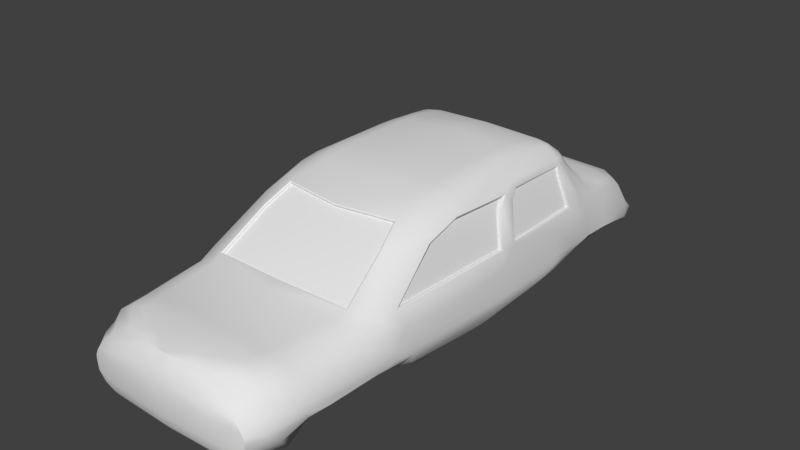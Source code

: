 # Source: Car.blend  (saved by Blender 2.78.0; exported with 4.5.12 LTS)
import bpy
from mathutils import Matrix  # noqa: F401  (used for matrix-valued properties, if any)

bpy.ops.wm.read_factory_settings(use_empty=True)
scene = bpy.context.scene
scene.name = 'Scene'

# ---- collections
col_collection_1 = bpy.data.collections.new('Collection 1'); scene.collection.children.link(col_collection_1)

# ---- materials (node trees are filled in below, after node groups)
mat_model_carm = bpy.data.materials.new('Model_CarM')
mat_model_carm.alpha_threshold = 0.0
mat_model_carm.use_transparent_shadow = False
mat_model_carm.roughness = 0.5
mat_model_carm.line_color = (0.0, 0.0, 0.0, 1.0)

# ---- node groups
ng_auto_smooth = bpy.data.node_groups.new('Auto Smooth', 'GeometryNodeTree')
_s = ng_auto_smooth.interface.new_socket(name='Geometry', in_out='OUTPUT', socket_type='NodeSocketGeometry')
_s = ng_auto_smooth.interface.new_socket(name='Geometry', in_out='INPUT', socket_type='NodeSocketGeometry')
_s = ng_auto_smooth.interface.new_socket(name='Angle', in_out='INPUT', socket_type='NodeSocketFloat')
_s.subtype = 'ANGLE'
_s.min_value = 0.0
_s.max_value = 3.142
ng_auto_smooth.is_modifier = True
_N = ng_auto_smooth.nodes; _L = ng_auto_smooth.links
n0 = _N.new('NodeGroupOutput'); n0.name = 'Group Output'; n0.location = (480, -100)
n1 = _N.new('NodeGroupInput'); n1.name = 'Group Input'; n1.location = (-420, -300)
n2 = _N.new('NodeGroupInput'); n2.name = 'Group Input.001'; n2.location = (-60, -100)
n3 = _N.new('GeometryNodeSetShadeSmooth'); n3.name = 'Set Shade Smooth'; n3.location = (120, -100)
n3.domain = 'EDGE'
n4 = _N.new('GeometryNodeSetShadeSmooth'); n4.name = 'Set Shade Smooth.001'; n4.location = (300, -100)
n5 = _N.new('GeometryNodeInputMeshEdgeAngle'); n5.name = 'Edge Angle'; n5.location = (-420, -220)
n6 = _N.new('GeometryNodeInputEdgeSmooth'); n6.name = 'Is Edge Smooth'; n6.location = (-60, -160)
n7 = _N.new('GeometryNodeInputShadeSmooth'); n7.name = 'Is Face Smooth'; n7.location = (-240, -340)
n8 = _N.new('FunctionNodeBooleanMath'); n8.name = 'Boolean Math'; n8.location = (-60, -220)
n9 = _N.new('FunctionNodeCompare'); n9.name = 'Compare'; n9.location = (-240, -180)
n9.operation = 'LESS_EQUAL'
_L.new(n5.outputs[0], n9.inputs[0])
_L.new(n4.outputs[0], n0.inputs[0])
_L.new(n1.outputs[1], n9.inputs[1])
_L.new(n9.outputs[0], n8.inputs[0])
_L.new(n7.outputs[0], n8.inputs[1])
_L.new(n2.outputs[0], n3.inputs[0])
_L.new(n6.outputs[0], n3.inputs[1])
_L.new(n3.outputs[0], n4.inputs[0])
_L.new(n8.outputs[0], n3.inputs[2])
n0.is_active_output = True

# ---- material node trees

# ---- world
world_world = bpy.data.worlds.new('World'); scene.world = world_world
world_world.color = (0.05088, 0.05088, 0.05088)
world_world.use_sun_shadow = False
world_world.sun_shadow_jitter_overblur = 0.0
world_world.cycles.sampling_method = 'MANUAL'

# ---- meshes
me_model_car = bpy.data.meshes.new('Model_Car')
me_model_car.from_pydata([(1.354, -3.869, 0.4244), (1.33, -3.931, 0.4948), (1.509, -1.712, 0.4138), (1.514, -1.721, 0.4907), (1.485, -1.818, 0.8174), (1.338, -1.462, 0.09445), (0.9889, -3.367, 0.1455), (0.8224, -3.677, 1.071), (1.375, -3.228, 0.8309), (1.029, -3.128, 0.3132), (1.456, -3.047, 0.4453), (1.469, -3.011, 0.5206), (1.043, 3.88, 0.127), (0.9557, -3.621, 0.02532), (1.326, -3.583, 0.1456), (1.386, 3.414, 0.1628), (1.046, 2.699, 1.065), (1.379, 2.684, 0.8982), (1.136, -0.4677, 1.845), (1.124, -0.7698, 1.818), (1.216, -0.04925, 1.767), (0.8794, 1.971, 1.682), (0.9098, 2.032, 1.608), (0.7891, 1.103, 1.956), (1.043, 3.9, 0.2772), (1.079, 2.867, 0.2094), (0.9082, -4.147, 0.1463), (1.025, 3.267, 0.01979), (0.891, -3.331, 1.064), (1.274, -3.914, 0.6813), (0.8458, -4.181, 0.4216), (0.8309, -4.184, 0.4946), (1.052, 2.321, 0.2786), (1.079, 2.506, 0.2829), (1.006, -1.698, 0.09445), (0.7917, -4.176, 0.73), (1.034, 3.616, 0.6557), (1.006, 1.578, 0.09445), (0.7745, 0.09548, 1.973), (0.7603, -0.3243, 1.953), (1.006, -1.398, 0.03311), (0.3225, -4.042, 1.02), (1.213, -3.714, 0.9145), (0.9955, -2.5, 1.07), (1.493, -2.305, 0.4566), (1.512, -2.314, 0.5239), (1.047, -2.311, 0.3475), (1.455, -2.402, 0.8253), (1.034, 0.6083, 0.02142), (1.006, 1.136, 0.03311), (1.043, 0.3833, 0.01753), (1.043, -0.3045, 0.01753), (0.8291, 1.748, 1.834), (0.8142, 1.804, 1.812), (0.8306, 1.69, 1.85), (0.8148, 1.514, 1.891), (1.244, 1.631, 1.695), (1.189, 1.784, 1.688), (1.244, 0.8603, 1.727), (1.238, 1.786, 1.613), (1.236, 0.5495, 1.74), (1.401, 0.8142, 0.08934), (1.338, 1.342, 0.09445), (1.422, 0.5663, 0.08763), (1.422, -0.2233, 0.08763), (1.508, 1.721, 0.7211), (1.502, 2.079, 0.7191), (1.509, 1.333, 0.7293), (1.503, 0.121, 0.7633), (1.496, 1.612, 0.311), (1.431, 1.935, 0.2985), (1.502, 1.711, 0.3571), (1.517, 1.251, 0.3227), (1.458, 2.088, 0.3317), (1.516, 1.325, 0.3752), (1.517, 0.113, 0.3567), (1.516, 0.1524, 0.419), (1.213, -1.41, 0.05623), (1.028, -1.086, 1.788), (1.199, -0.2243, 1.788), (1.224, -0.7773, 1.697), (1.293, 2.183, 0.287), (1.333, 2.379, 0.3051), (1.502, -1.981, 0.4268), (1.514, -1.992, 0.5032), (1.51, -1.741, 0.5817), (1.414, 2.353, 0.9344), (1.475, -2.095, 0.8239), (1.213, 1.502, 0.09786), (1.213, -1.614, 0.09786), (1.46, -1.686, 0.2795), (1.233, -4.109, 0.4213), (1.227, -4.109, 0.4932), (1.23, -2.476, 1.019), (1.267, -3.119, 0.3377), (0.8734, -3.424, 1.066), (1.333, 2.959, 0.2133), (1.196, 3.351, 0.05142), (1.409, -3.429, 0.5073), (1.415, -3.363, 0.4312), (1.158, -3.613, 0.05002), (1.12, -4.102, 0.1471), (1.293, -3.931, 0.5621), (1.286, -2.306, 0.3686), (1.474, -3.06, 0.6117), (1.353, -3.712, 0.2813), (1.33, -3.422, 0.8499), (1.199, -3.411, 0.1476), (1.341, 2.927, 0.8527), (1.341, 3.549, 0.3234), (1.043, 3.807, 0.4322), (1.394, 3.408, 0.2119), (1.212, 3.824, 0.1309), (1.043, 2.953, 1.028), (1.285, 2.691, 1.009), (1.292, 3.309, 0.7305), (1.032, 1.639, 1.82), (1.025, 1.721, 1.806), (0.9914, 1.794, 1.788), (0.7849, 0.8663, 1.966), (1.074, 1.901, 1.683), (1.116, 1.94, 1.61), (0.9595, -0.03019, 1.943), (0.9286, -0.3947, 1.925), (0.9877, 1.352, 0.04528), (0.9877, -1.561, 0.05623), (0.7599, -0.7089, 1.915), (1.096, 2.691, 0.2643), (1.053, 2.419, 1.133), (1.069, -2.072, 0.2668), (1.043, 1.96, 0.2375), (0.8167, -4.185, 0.5705), (0.879, -4.17, 0.2804), (0.9877, 3.762, 0.03391), (0.9877, 3.082, 0.054), (0.9353, 2.096, 1.522), (0.8975, -4.089, 0.05623), (0.9356, -3.485, 0.05623), (1.027, -3.22, 0.2672), (1.043, 3.893, 0.1727), (0.9877, 3.402, 0.8511), (0.8094, 1.859, 1.782), (1.11, -3.326, 1.016), (1.256, -3.788, 0.7688), (0.6998, -3.973, 1.003), (0.3008, -3.905, 1.054), (0.5721, -4.123, 0.8758), (1.014, -3.682, 1.038), (1.083, -4.114, 0.7183), (1.504, -2.333, 0.6087), (1.213, 1.202, 0.05623), (1.263, 0.6828, 0.04692), (1.28, 0.452, 0.04382), (1.28, -0.274, 0.04382), (1.487, 2.182, 0.4032), (1.508, 1.767, 0.4348), (1.515, 1.363, 0.4561), (1.513, 0.1676, 0.5043), (1.436, 1.982, 1.054), (1.053, 2.379, 1.133), (1.422, 1.617, 0.2412), (1.493, 1.338, 0.2441), (1.517, 1.017, 0.2476), (1.517, -0.01266, 0.2585), (1.274, 1.797, 1.524), (0.9353, 2.055, 1.522), (0.9098, 1.992, 1.608), (0.986, 0.8608, 1.917), (1.015, 1.381, 1.857), (1.145, 1.352, 0.05785), (1.145, -1.532, 0.06881), (0.8864, -0.6614, 1.901), (1.447, 2.709, 0.336), (1.508, -2.015, 0.5935), (1.339, 2.312, 1.068), (1.303, -2.192, 1.086), (1.28, 1.831, 0.2389), (1.355, -1.982, 0.2894), (1.216, -4.11, 0.2804), (1.189, -4.111, 0.567), (1.087, -3.422, 1.021), (1.145, 3.166, 0.06399), (1.414, -3.48, 0.6184), (1.29, -3.252, 0.2909), (1.04, -4.07, 0.06881), (1.08, -3.496, 0.06881), (1.145, 3.725, 0.04358), (1.147, 1.983, 1.523), (1.264, 3.799, 0.1876), (1.349, 3.491, 0.3991), (1.181, -1.37, 1.586), (1.212, 3.169, 0.8956), (1.28, 2.946, 0.9631), (0.9426, 1.842, 1.771), (0.98, 0.6397, 1.929), (0.5878, -3.88, 1.038), (0.9757, -4.052, 0.8182), (1.021, -2.28, 1.099), (0.9382, -1.616, 1.521), (0.8457, -1.243, 1.734), (0.8457, -1.258, 1.759), (0.8577, -1.245, 1.777), (1.021, -2.295, 1.124), (1.039, -2.315, 1.128), (0.952, -1.625, 1.562), (0.9382, -1.631, 1.546), (1.243, -1.094, 1.543), (1.365, -1.852, 1.065), (1.22, -0.6009, 1.653), (1.265, 0.3013, 1.619), (1.308, 0.1667, 1.519), (1.434, 0.0687, 1.046), (1.25, -0.5791, 1.687), (1.238, -0.6017, 1.659), (1.295, 0.3666, 1.653), (1.283, 0.3, 1.63), (1.41, -1.902, 1.058), (1.394, -1.86, 1.075), (1.261, -1.094, 1.549), (1.272, -1.127, 1.561), (1.453, 0.06792, 1.053), (1.479, 0.09062, 1.037), (1.326, 0.1659, 1.526), (1.35, 0.2051, 1.534), (1.252, 1.586, 1.616), (1.29, 1.554, 1.526), (1.254, 0.6151, 1.645), (1.305, 0.4737, 1.533), (1.427, 1.629, 1.049), (1.434, 0.3818, 1.04), (1.274, 1.622, 1.635), (1.279, 1.586, 1.616), (1.283, 0.6065, 1.67), (1.279, 0.6151, 1.645), (1.453, 1.629, 1.049), (1.476, 1.666, 1.021), (1.482, 0.3329, 1.011), (1.459, 0.3818, 1.04), (1.315, 1.554, 1.526), (1.328, 1.585, 1.526), (1.351, 0.4301, 1.533), (1.33, 0.4737, 1.533), (-1.354, -3.869, 0.4244), (-1.33, -3.931, 0.4948), (-1.509, -1.712, 0.4138), (-1.514, -1.721, 0.4907), (-1.485, -1.818, 0.8174), (-1.338, -1.462, 0.09445), (-0.9889, -3.367, 0.1455), (-0.8224, -3.677, 1.071), (-1.375, -3.228, 0.8309), (-1.029, -3.128, 0.3132), (-1.456, -3.047, 0.4453), (-1.469, -3.011, 0.5206), (-1.043, 3.88, 0.127), (-0.9557, -3.621, 0.02532), (-1.326, -3.583, 0.1456), (-1.386, 3.414, 0.1628), (-1.046, 2.699, 1.065), (-1.379, 2.684, 0.8982), (-1.136, -0.4677, 1.845), (-1.124, -0.7698, 1.818), (-1.216, -0.04925, 1.767), (-0.8794, 1.971, 1.682), (-0.9098, 2.032, 1.608), (-0.7891, 1.103, 1.956), (-1.043, 3.9, 0.2772), (-1.079, 2.867, 0.2094), (-0.9082, -4.147, 0.1463), (-1.025, 3.267, 0.01979), (-0.891, -3.331, 1.064), (-1.274, -3.914, 0.6813), (-0.8458, -4.181, 0.4216), (-0.8309, -4.184, 0.4946), (-1.052, 2.321, 0.2786), (-1.079, 2.506, 0.2829), (-1.006, -1.698, 0.09445), (-0.7917, -4.176, 0.73), (-1.034, 3.616, 0.6557), (-1.006, 1.578, 0.09445), (-0.7745, 0.09548, 1.973), (-0.7603, -0.3243, 1.953), (-1.006, -1.398, 0.03311), (-0.3225, -4.042, 1.02), (-1.213, -3.714, 0.9145), (-0.9955, -2.5, 1.07), (-1.493, -2.305, 0.4566), (-1.512, -2.314, 0.5239), (-1.047, -2.311, 0.3475), (-1.455, -2.402, 0.8253), (-1.034, 0.6083, 0.02142), (-1.006, 1.136, 0.03311), (-1.043, 0.3833, 0.01753), (-1.043, -0.3045, 0.01753), (-0.8291, 1.748, 1.834), (-0.8142, 1.804, 1.812), (-0.8306, 1.69, 1.85), (-0.8148, 1.514, 1.891), (-1.244, 1.631, 1.695), (-1.189, 1.784, 1.688), (-1.244, 0.8603, 1.727), (0.0, 2.13, 1.521), (-1.238, 1.786, 1.613), (0.0, 2.438, 1.167), (-1.236, 0.5495, 1.74), (-1.401, 0.8142, 0.08934), (-1.338, 1.342, 0.09445), (-1.422, 0.5663, 0.08763), (-1.422, -0.2233, 0.08763), (-1.508, 1.721, 0.7211), (-1.502, 2.079, 0.7191), (-1.509, 1.333, 0.7293), (-1.503, 0.121, 0.7633), (-1.496, 1.612, 0.311), (-1.431, 1.935, 0.2985), (-1.502, 1.711, 0.3571), (-1.517, 1.251, 0.3227), (-1.458, 2.088, 0.3317), (-1.516, 1.325, 0.3752), (-1.517, 0.113, 0.3567), (-1.516, 0.1524, 0.419), (-1.213, -1.41, 0.05623), (-1.028, -1.086, 1.788), (-1.199, -0.2243, 1.788), (-1.224, -0.7773, 1.697), (-1.293, 2.183, 0.287), (-1.333, 2.379, 0.3051), (-1.502, -1.981, 0.4268), (-1.514, -1.992, 0.5032), (-1.51, -1.741, 0.5817), (-1.414, 2.353, 0.9344), (-1.475, -2.095, 0.8239), (-1.213, 1.502, 0.09786), (-1.213, -1.614, 0.09786), (-1.46, -1.686, 0.2795), (-1.233, -4.109, 0.4213), (-1.227, -4.109, 0.4932), (-1.23, -2.476, 1.019), (-1.267, -3.119, 0.3377), (-0.8734, -3.424, 1.066), (-1.333, 2.959, 0.2133), (-1.196, 3.351, 0.05142), (-1.409, -3.429, 0.5073), (-1.415, -3.363, 0.4312), (-1.158, -3.613, 0.05002), (-1.12, -4.102, 0.1471), (-1.293, -3.931, 0.5621), (-1.286, -2.306, 0.3686), (-1.474, -3.06, 0.6117), (-1.353, -3.712, 0.2813), (-1.33, -3.422, 0.8499), (-1.199, -3.411, 0.1476), (-1.341, 2.927, 0.8527), (-1.341, 3.549, 0.3234), (-1.043, 3.807, 0.4322), (-1.394, 3.408, 0.2119), (-1.212, 3.824, 0.1309), (-1.043, 2.953, 1.028), (-1.285, 2.691, 1.009), (-1.292, 3.309, 0.7305), (-1.032, 1.639, 1.82), (-1.025, 1.721, 1.806), (-0.9914, 1.794, 1.788), (-0.7849, 0.8663, 1.966), (-1.074, 1.901, 1.683), (-1.116, 1.94, 1.61), (-0.9595, -0.03019, 1.943), (-0.9286, -0.3947, 1.925), (-0.9877, 1.352, 0.04528), (-0.9877, -1.561, 0.05623), (-0.7599, -0.7089, 1.915), (-1.096, 2.691, 0.2643), (-1.053, 2.419, 1.133), (-1.069, -2.072, 0.2668), (-1.043, 1.96, 0.2375), (-0.8167, -4.185, 0.5705), (-0.879, -4.17, 0.2804), (-0.9877, 3.762, 0.03391), (-0.9877, 3.082, 0.054), (-0.9353, 2.096, 1.522), (-0.8975, -4.089, 0.05623), (-0.9356, -3.485, 0.05623), (-1.027, -3.22, 0.2672), (-1.043, 3.893, 0.1727), (-0.9877, 3.402, 0.8511), (-0.8094, 1.859, 1.782), (-1.11, -3.326, 1.016), (-1.256, -3.788, 0.7688), (-0.6998, -3.973, 1.003), (-0.3008, -3.905, 1.054), (-0.5721, -4.123, 0.8758), (-1.014, -3.682, 1.038), (-1.083, -4.114, 0.7183), (-1.504, -2.333, 0.6087), (-1.213, 1.202, 0.05623), (-1.263, 0.6828, 0.04692), (-1.28, 0.452, 0.04382), (-1.28, -0.274, 0.04382), (-1.487, 2.182, 0.4032), (-1.508, 1.767, 0.4348), (-1.515, 1.363, 0.4561), (-1.513, 0.1676, 0.5043), (-1.436, 1.982, 1.054), (-1.053, 2.379, 1.133), (0.0, 2.054, 1.607), (-1.422, 1.617, 0.2412), (-1.493, 1.338, 0.2441), (-1.517, 1.017, 0.2476), (-1.517, -0.01266, 0.2585), (-1.274, 1.797, 1.524), (-0.9353, 2.055, 1.522), (-0.9098, 1.992, 1.608), (-0.986, 0.8608, 1.917), (-1.015, 1.381, 1.857), (-1.145, 1.352, 0.05785), (-1.145, -1.532, 0.06881), (-0.8864, -0.6614, 1.901), (-1.447, 2.709, 0.336), (-1.508, -2.015, 0.5935), (-1.339, 2.312, 1.068), (-1.303, -2.192, 1.086), (-1.28, 1.831, 0.2389), (-1.355, -1.982, 0.2894), (-1.216, -4.11, 0.2804), (-1.189, -4.111, 0.567), (-1.087, -3.422, 1.021), (-1.145, 3.166, 0.06399), (-1.414, -3.48, 0.6184), (-1.29, -3.252, 0.2909), (-1.04, -4.07, 0.06881), (-1.08, -3.496, 0.06881), (-1.145, 3.725, 0.04358), (-1.147, 1.983, 1.523), (-1.264, 3.799, 0.1876), (-1.349, 3.491, 0.3991), (-1.181, -1.37, 1.586), (-1.212, 3.169, 0.8956), (-1.28, 2.946, 0.9631), (-0.9426, 1.842, 1.771), (-0.98, 0.6397, 1.929), (-0.5878, -3.88, 1.038), (-0.9757, -4.052, 0.8182), (0.0, 2.094, 1.607), (0.0, 2.016, 1.682), (0.0, 1.264, 1.982), (0.0, 2.708, 1.101), (0.0, 3.957, 0.2766), (0.0, 2.834, 0.1928), (0.0, -4.178, 0.1446), (0.0, -3.626, 0.008763), (0.0, 3.944, 0.1227), (0.0, 3.282, 0.00685), (0.0, -3.334, 1.096), (0.0, -3.125, 0.2991), (0.0, -3.34, 0.142), (0.0, -4.234, 0.4955), (0.0, -4.23, 0.4218), (0.0, 2.402, 0.2717), (0.0, 2.55, 0.2629), (0.0, -1.747, 0.08763), (0.0, 3.664, 0.6575), (0.0, 1.611, 0.08763), (0.0, 0.1703, 1.992), (0.0, -0.3131, 1.972), (0.0, 0.3376, 0.0), (0.0, 0.5624, 0.004382), (0.0, 1.106, 0.01753), (0.0, -4.087, 1.032), (0.0, -3.677, 1.093), (0.0, -4.217, 0.7378), (0.0, -2.519, 1.103), (0.0, -2.318, 0.3339), (0.0, 1.815, 1.828), (0.0, 1.767, 1.853), (0.0, 1.724, 1.871), (0.0, 1.603, 1.914), (0.0, -1.404, 0.01753), (0.0, -0.3248, 0.0), (0.0, 1.351, 0.03286), (0.0, -1.588, 0.04382), (0.0, -0.7586, 1.929), (0.0, 2.69, 0.2366), (0.0, 2.478, 1.167), (0.0, -2.119, 0.2547), (0.0, 2.046, 0.2366), (0.0, -4.234, 0.5728), (0.0, -4.21, 0.2804), (0.0, -3.425, 1.096), (0.0, 3.796, 0.02469), (0.0, 3.069, 0.04382), (0.0, -4.107, 0.04382), (0.0, -3.474, 0.04382), (0.0, -3.204, 0.2547), (0.0, 3.959, 0.1685), (0.0, 3.87, 0.4339), (0.0, 3.41, 0.8732), (0.0, 2.958, 1.071), (0.0, 1.872, 1.793), (0.0, 1.017, 1.991), (0.0, -4.171, 0.89), (0.0, -3.93, 1.068), (-1.021, -2.28, 1.099), (-0.9382, -1.616, 1.521), (-0.8457, -1.243, 1.734), (0.0, -1.357, 1.728), (0.0, -2.34, 1.128), (0.0, -1.761, 1.509), (-0.8457, -1.258, 1.759), (-0.8577, -1.245, 1.777), (-1.021, -2.295, 1.124), (-1.039, -2.315, 1.128), (-0.952, -1.625, 1.562), (-0.9382, -1.631, 1.546), (0.0, -1.364, 1.773), (0.0, -1.372, 1.753), (0.0, -2.355, 1.153), (0.0, -2.379, 1.16), (-1.243, -1.094, 1.543), (-1.365, -1.852, 1.065), (-1.22, -0.6009, 1.653), (-1.265, 0.3013, 1.619), (-1.308, 0.1667, 1.519), (-1.434, 0.0687, 1.046), (-1.25, -0.5791, 1.687), (-1.238, -0.6017, 1.659), (-1.295, 0.3666, 1.653), (-1.283, 0.3, 1.63), (-1.41, -1.902, 1.058), (-1.394, -1.86, 1.075), (-1.261, -1.094, 1.549), (-1.272, -1.127, 1.561), (-1.453, 0.06792, 1.053), (-1.479, 0.09062, 1.037), (-1.326, 0.1659, 1.526), (-1.35, 0.2051, 1.534), (-1.252, 1.586, 1.616), (-1.29, 1.554, 1.526), (-1.254, 0.6151, 1.645), (-1.305, 0.4737, 1.533), (-1.427, 1.629, 1.049), (-1.434, 0.3818, 1.04), (-1.274, 1.622, 1.635), (-1.279, 1.586, 1.616), (-1.283, 0.6065, 1.67), (-1.279, 0.6151, 1.645), (-1.453, 1.629, 1.049), (-1.476, 1.666, 1.021), (-1.482, 0.3329, 1.011), (-1.459, 0.3818, 1.04), (-1.315, 1.554, 1.526), (-1.328, 1.585, 1.526), (-1.351, 0.4301, 1.533), (-1.33, 0.4737, 1.533)], [], [(178, 105, 0, 91), (0, 99, 98, 1), (1, 98, 182, 102), (1, 92, 91, 0), (102, 179, 92, 1), (68, 4, 85, 157), (180, 95, 7, 147), (19, 80, 79, 18), (157, 85, 3, 76), (99, 0, 105, 183), (2, 3, 84, 83), (163, 75, 2, 90), (3, 85, 173, 84), (177, 90, 2, 83), (99, 183, 94, 10), (20, 60, 168, 167), (4, 216, 175, 87), (65, 155, 154, 66), (173, 85, 4, 87), (106, 182, 104, 8), (5, 77, 153, 64), (89, 5, 90, 177), (5, 89, 170, 77), (6, 138, 183, 107), (107, 185, 137, 6), (183, 105, 14, 107), (137, 491, 454, 6), (145, 7, 468, 500), (487, 468, 7, 95), (7, 145, 195, 147), (137, 13, 449, 491), (8, 142, 180, 106), (189, 115, 108, 172), (9, 46, 103, 94), (45, 11, 10, 44), (471, 46, 9, 453), (9, 94, 183, 138), (138, 492, 453, 9), (149, 104, 11, 45), (10, 11, 98, 99), (69, 161, 160, 70), (11, 104, 182, 98), (470, 452, 28, 43), (30, 132, 178, 91), (191, 192, 108, 115), (15, 112, 188, 111), (111, 188, 109), (128, 16, 445, 482), (450, 12, 133, 488), (139, 12, 450, 493), (112, 186, 133, 12), (12, 139, 188, 112), (13, 137, 185, 100), (184, 136, 13, 100), (178, 101, 14, 105), (136, 490, 449, 13), (184, 100, 14, 101), (100, 185, 107, 14), (101, 178, 132, 26), (172, 96, 15, 111), (97, 186, 112, 15), (96, 181, 97, 15), (189, 172, 111, 109), (114, 192, 113, 16), (140, 495, 496, 113), (16, 128, 174, 114), (172, 108, 17, 86), (496, 445, 16, 113), (86, 17, 114, 174), (108, 192, 114, 17), (36, 140, 191, 115), (190, 80, 19, 78), (18, 122, 123, 19), (194, 119, 38, 122), (19, 123, 171, 78), (23, 55, 475, 444), (175, 216, 219, 190), (222, 210, 211, 220), (218, 217, 207, 206), (208, 209, 215, 213), (3, 2, 75, 76), (20, 167, 194, 79), (21, 141, 193, 120), (68, 221, 216, 4), (212, 80, 190, 219), (213, 218, 206, 208), (443, 497, 141, 21), (201, 78, 171, 126), (22, 442, 443, 21), (21, 120, 121, 22), (22, 121, 187, 135), (206, 207, 211, 210), (153, 77, 40, 51), (23, 167, 168, 55), (498, 119, 23, 444), (23, 119, 194, 167), (202, 205, 198, 197), (494, 110, 24, 446), (140, 113, 192, 191), (188, 139, 24, 109), (499, 146, 41, 467), (139, 493, 446, 24), (24, 110, 189, 109), (181, 134, 27, 97), (25, 447, 489, 134), (25, 96, 172, 127), (127, 481, 447, 25), (25, 134, 181, 96), (136, 26, 448, 490), (132, 486, 448, 26), (26, 136, 184, 101), (8, 47, 93, 142), (133, 27, 451, 488), (134, 489, 451, 27), (27, 133, 186, 97), (220, 211, 207, 217), (43, 28, 142, 93), (487, 95, 28, 452), (28, 95, 180, 142), (102, 29, 148, 179), (182, 143, 29, 102), (196, 148, 29, 143), (35, 131, 179, 148), (456, 486, 132, 30), (176, 130, 32, 81), (31, 455, 456, 30), (30, 91, 92, 31), (31, 92, 179, 131), (131, 485, 455, 31), (32, 33, 82, 81), (32, 457, 458, 33), (33, 127, 172, 82), (103, 177, 83, 44), (130, 484, 457, 32), (33, 458, 481, 127), (89, 177, 129, 34), (483, 459, 34, 129), (34, 125, 170, 89), (34, 459, 479, 125), (196, 146, 35, 148), (196, 143, 42, 144), (469, 485, 131, 35), (499, 469, 35, 146), (174, 128, 135, 187), (128, 482, 303, 159), (115, 189, 110, 36), (144, 195, 145, 41), (460, 495, 140, 36), (494, 460, 36, 110), (88, 37, 130, 176), (37, 461, 484, 130), (37, 88, 169, 124), (124, 478, 461, 37), (203, 516, 470, 43), (194, 122, 18, 79), (57, 118, 117, 56), (205, 200, 199, 198), (126, 480, 513, 201), (200, 514, 504, 199), (504, 506, 198, 199), (498, 462, 38, 119), (463, 39, 38, 462), (126, 39, 463, 480), (38, 39, 123, 122), (39, 126, 171, 123), (40, 476, 477, 51), (40, 77, 170, 125), (125, 479, 476, 40), (147, 195, 144, 42), (145, 500, 467, 41), (41, 146, 196, 144), (182, 106, 42, 143), (180, 147, 42, 106), (173, 87, 47, 149), (87, 175, 93, 47), (138, 6, 454, 492), (10, 94, 103, 44), (44, 83, 84, 45), (45, 84, 173, 149), (129, 46, 471, 483), (46, 129, 177, 103), (8, 104, 149, 47), (158, 164, 239, 235), (48, 49, 150, 151), (48, 465, 466, 49), (49, 124, 169, 150), (50, 464, 465, 48), (48, 151, 152, 50), (477, 464, 50, 51), (474, 475, 55, 54), (49, 466, 478, 124), (53, 472, 473, 52), (52, 117, 118, 53), (53, 118, 193, 141), (141, 497, 472, 53), (474, 54, 52, 473), (168, 116, 54, 55), (52, 54, 116, 117), (56, 58, 232, 230), (57, 59, 121, 120), (231, 233, 226, 224), (59, 164, 187, 121), (193, 118, 57, 120), (56, 117, 116, 58), (60, 58, 116, 168), (233, 241, 227, 226), (230, 239, 164, 59), (165, 301, 404, 166), (234, 238, 225, 228), (68, 67, 236, 221), (222, 215, 209, 210), (20, 79, 80, 212), (65, 235, 236, 67), (174, 187, 164, 158), (214, 223, 240, 232), (62, 160, 161, 61), (61, 151, 150, 62), (62, 150, 169, 88), (88, 176, 160, 62), (162, 63, 61, 161), (162, 163, 64, 63), (61, 63, 152, 151), (152, 63, 64, 153), (66, 154, 172, 86), (67, 156, 155, 65), (86, 174, 158, 66), (237, 234, 228, 229), (241, 237, 229, 227), (156, 67, 68, 157), (76, 74, 156, 157), (43, 93, 175, 203), (70, 160, 176, 81), (72, 162, 161, 69), (69, 70, 73, 71), (71, 73, 154, 155), (70, 81, 82, 73), (73, 82, 172, 154), (69, 71, 74, 72), (71, 155, 156, 74), (75, 72, 74, 76), (162, 72, 75, 163), (51, 50, 152, 153), (202, 197, 505, 515), (175, 190, 204, 203), (506, 505, 197, 198), (200, 205, 204, 201), (203, 204, 205, 202), (201, 513, 514, 200), (201, 204, 190, 78), (202, 515, 516, 203), (209, 208, 206, 210), (213, 215, 214, 212), (219, 216, 217, 218), (220, 217, 216, 221), (212, 219, 218, 213), (215, 222, 223, 214), (222, 220, 221, 223), (212, 214, 60, 20), (224, 226, 227, 225), (227, 229, 228, 225), (238, 231, 224, 225), (236, 240, 223, 221), (232, 58, 60, 214), (66, 158, 235, 65), (231, 238, 239, 230), (230, 232, 233, 231), (232, 240, 241, 233), (238, 234, 235, 239), (240, 236, 237, 241), (234, 237, 236, 235), (56, 230, 59, 57), (303, 301, 165, 159), (90, 5, 64, 163), (135, 128, 159, 165), (442, 22, 166, 404), (22, 135, 165, 166), (423, 335, 242, 349), (242, 243, 342, 343), (243, 346, 427, 342), (243, 242, 335, 336), (346, 243, 336, 424), (312, 401, 329, 246), (425, 391, 249, 339), (261, 260, 323, 324), (401, 320, 245, 329), (343, 428, 349, 242), (244, 327, 328, 245), (408, 334, 244, 319), (245, 328, 418, 329), (422, 327, 244, 334), (343, 252, 338, 428), (262, 412, 413, 304), (246, 331, 420, 527), (309, 310, 398, 399), (418, 331, 246, 329), (350, 250, 348, 427), (247, 308, 397, 321), (333, 422, 334, 247), (247, 321, 415, 333), (248, 351, 428, 382), (351, 248, 381, 430), (428, 351, 256, 349), (381, 248, 454, 491), (389, 500, 468, 249), (487, 339, 249, 468), (249, 391, 440, 389), (381, 491, 449, 255), (250, 350, 425, 386), (434, 417, 352, 359), (251, 338, 347, 288), (287, 286, 252, 253), (471, 453, 251, 288), (251, 382, 428, 338), (382, 251, 453, 492), (393, 287, 253, 348), (252, 343, 342, 253), (313, 314, 405, 406), (253, 342, 427, 348), (470, 285, 270, 452), (272, 335, 423, 376), (436, 359, 352, 437), (257, 355, 433, 356), (355, 353, 433), (372, 482, 445, 258), (450, 488, 377, 254), (383, 493, 450, 254), (356, 254, 377, 431), (254, 356, 433, 383), (255, 344, 430, 381), (429, 344, 255, 380), (423, 349, 256, 345), (380, 255, 449, 490), (429, 345, 256, 344), (344, 256, 351, 430), (345, 268, 376, 423), (417, 355, 257, 340), (341, 257, 356, 431), (340, 257, 341, 426), (434, 353, 355, 417), (358, 258, 357, 437), (384, 357, 496, 495), (258, 358, 419, 372), (417, 330, 259, 352), (496, 357, 258, 445), (330, 419, 358, 259), (352, 259, 358, 437), (278, 359, 436, 384), (435, 322, 261, 324), (260, 261, 367, 366), (439, 366, 280, 363), (261, 322, 416, 367), (265, 444, 475, 297), (420, 435, 530, 527), (533, 531, 522, 521), (529, 517, 518, 528), (519, 524, 526, 520), (245, 320, 319, 244), (262, 323, 439, 412), (263, 364, 438, 385), (312, 246, 527, 532), (523, 530, 435, 324), (524, 519, 517, 529), (443, 263, 385, 497), (508, 370, 416, 322), (264, 263, 443, 442), (263, 264, 365, 364), (264, 379, 432, 365), (517, 521, 522, 518), (397, 293, 282, 321), (265, 297, 413, 412), (498, 444, 265, 363), (265, 412, 439, 363), (509, 501, 502, 512), (494, 446, 266, 354), (384, 436, 437, 357), (433, 353, 266, 383), (499, 467, 283, 390), (383, 266, 446, 493), (266, 353, 434, 354), (426, 341, 269, 378), (267, 378, 489, 447), (267, 371, 417, 340), (371, 267, 447, 481), (267, 340, 426, 378), (380, 490, 448, 268), (376, 268, 448, 486), (268, 345, 429, 380), (250, 386, 337, 289), (377, 488, 451, 269), (378, 269, 451, 489), (269, 341, 431, 377), (531, 528, 518, 522), (285, 337, 386, 270), (487, 452, 270, 339), (270, 386, 425, 339), (346, 424, 392, 271), (427, 346, 271, 387), (441, 387, 271, 392), (277, 392, 424, 375), (456, 272, 376, 486), (421, 325, 274, 374), (273, 272, 456, 455), (272, 273, 336, 335), (273, 375, 424, 336), (375, 273, 455, 485), (274, 325, 326, 275), (274, 275, 458, 457), (275, 326, 417, 371), (347, 286, 327, 422), (374, 274, 457, 484), (275, 371, 481, 458), (333, 276, 373, 422), (483, 373, 276, 459), (276, 333, 415, 369), (276, 369, 479, 459), (441, 392, 277, 390), (441, 388, 284, 387), (469, 277, 375, 485), (499, 390, 277, 469), (419, 432, 379, 372), (372, 403, 303, 482), (359, 278, 354, 434), (388, 283, 389, 440), (460, 278, 384, 495), (494, 354, 278, 460), (332, 421, 374, 279), (279, 374, 484, 461), (279, 368, 414, 332), (368, 279, 461, 478), (510, 285, 470, 516), (439, 323, 260, 366), (299, 298, 361, 362), (512, 502, 503, 507), (370, 508, 513, 480), (507, 503, 504, 514), (504, 503, 502, 506), (498, 363, 280, 462), (463, 462, 280, 281), (370, 480, 463, 281), (280, 366, 367, 281), (281, 367, 416, 370), (282, 293, 477, 476), (282, 369, 415, 321), (369, 282, 476, 479), (391, 284, 388, 440), (389, 283, 467, 500), (283, 388, 441, 390), (427, 387, 284, 350), (425, 350, 284, 391), (418, 393, 289, 331), (331, 289, 337, 420), (382, 492, 454, 248), (252, 286, 347, 338), (286, 287, 328, 327), (287, 393, 418, 328), (373, 483, 471, 288), (288, 347, 422, 373), (250, 289, 393, 348), (402, 546, 550, 409), (290, 395, 394, 291), (290, 291, 466, 465), (291, 394, 414, 368), (292, 290, 465, 464), (290, 292, 396, 395), (477, 293, 292, 464), (474, 296, 297, 475), (291, 368, 478, 466), (295, 294, 473, 472), (294, 295, 362, 361), (295, 385, 438, 362), (385, 295, 472, 497), (474, 473, 294, 296), (413, 297, 296, 360), (294, 361, 360, 296), (298, 541, 543, 300), (299, 364, 365, 302), (542, 535, 537, 544), (302, 365, 432, 409), (438, 364, 299, 362), (298, 300, 360, 361), (304, 413, 360, 300), (544, 537, 538, 552), (541, 302, 409, 550), (410, 411, 404, 301), (545, 539, 536, 549), (312, 532, 547, 311), (533, 521, 520, 526), (262, 523, 324, 323), (309, 311, 547, 546), (419, 402, 409, 432), (525, 543, 551, 534), (306, 305, 406, 405), (305, 306, 394, 395), (306, 332, 414, 394), (332, 306, 405, 421), (407, 406, 305, 307), (407, 307, 308, 408), (305, 395, 396, 307), (396, 397, 308, 307), (310, 330, 417, 398), (311, 309, 399, 400), (330, 310, 402, 419), (548, 540, 539, 545), (552, 538, 540, 548), (400, 401, 312, 311), (320, 401, 400, 318), (285, 510, 420, 337), (314, 325, 421, 405), (316, 313, 406, 407), (313, 315, 317, 314), (315, 399, 398, 317), (314, 317, 326, 325), (317, 398, 417, 326), (313, 316, 318, 315), (315, 318, 400, 399), (319, 320, 318, 316), (407, 408, 319, 316), (293, 397, 396, 292), (509, 515, 505, 501), (420, 510, 511, 435), (506, 502, 501, 505), (507, 508, 511, 512), (510, 509, 512, 511), (508, 507, 514, 513), (508, 322, 435, 511), (509, 510, 516, 515), (520, 521, 517, 519), (524, 523, 525, 526), (530, 529, 528, 527), (531, 532, 527, 528), (523, 524, 529, 530), (526, 525, 534, 533), (533, 534, 532, 531), (523, 262, 304, 525), (535, 536, 538, 537), (538, 536, 539, 540), (549, 536, 535, 542), (547, 532, 534, 551), (543, 525, 304, 300), (310, 309, 546, 402), (542, 541, 550, 549), (541, 542, 544, 543), (543, 544, 552, 551), (549, 550, 546, 545), (551, 552, 548, 547), (545, 546, 547, 548), (298, 299, 302, 541), (303, 403, 410, 301), (334, 408, 308, 247), (379, 410, 403, 372), (442, 404, 411, 264), (264, 411, 410, 379)])
me_model_car.polygons.foreach_set('use_smooth', [True] * 552)
me_model_car.materials.append(mat_model_carm)
me_model_car.use_remesh_preserve_volume = False
me_model_car.use_remesh_preserve_attributes = False
me_model_car.use_mirror_vertex_groups = False
me_model_car.update()

# ---- objects
ob_model_car = bpy.data.objects.new('Model_Car', me_model_car)

# ---- transforms, parenting, visibility, modifiers, constraints
ob_model_car.location = (0.0, 0.0, 0.0)
ob_model_car.lock_rotations_4d = False
ob_model_car.empty_display_type = 'ARROWS'
ob_model_car.lineart.crease_threshold = 0.0
_m = ob_model_car.modifiers.new('Auto Smooth', 'NODES')
_m.node_group = ng_auto_smooth
_gi = [s.identifier for s in ng_auto_smooth.interface.items_tree if s.item_type == 'SOCKET' and s.in_out == 'INPUT']
_m[_gi[1]] = 0.6423  # Angle

# ---- collection membership
col_collection_1.objects.link(ob_model_car)

# ---- scene / render settings (as saved in the file)
scene.frame_start = 1; scene.frame_end = 250; scene.frame_set(1)
scene.render.engine = 'BLENDER_EEVEE_NEXT'
scene.render.resolution_percentage = 50
scene.render.dither_intensity = 0.0
scene.cycles.use_denoising = False
scene.cycles.samples = 128
scene.cycles.sampling_pattern = 'TABULATED_SOBOL'
scene.cycles.light_sampling_threshold = 0.0
scene.cycles.use_adaptive_sampling = False
scene.cycles.use_light_tree = False
scene.cycles.blur_glossy = 0.0
scene.cycles.sample_clamp_indirect = 0.0
scene.view_settings.view_transform = 'Standard'
bpy.context.view_layer.update()

# ---- added for rendering (the .blend has no active camera and no usable light): camera, sun
cam_auto = bpy.data.cameras.new('AutoCamera')
cam_auto.lens = 50.0
cam_auto.sensor_width = 36.0
cam_auto.clip_end = 1000.0
ob_auto_camera = bpy.data.objects.new('AutoCamera', cam_auto)
scene.collection.objects.link(ob_auto_camera)
ob_auto_camera.location = (8.29111, -10.0871, 7.62891)
ob_auto_camera.rotation_euler = (1.09748, -7.21219e-08, 0.694738)
scene.camera = ob_auto_camera
light_auto_sun = bpy.data.lights.new('AutoSun', 'SUN')
light_auto_sun.energy = 3.0
light_auto_sun.angle = 0.0523599
ob_auto_sun = bpy.data.objects.new('AutoSun', light_auto_sun)
scene.collection.objects.link(ob_auto_sun)
ob_auto_sun.rotation_euler = (0.872665, 0.174533, 0.523599)
bpy.context.view_layer.update()
